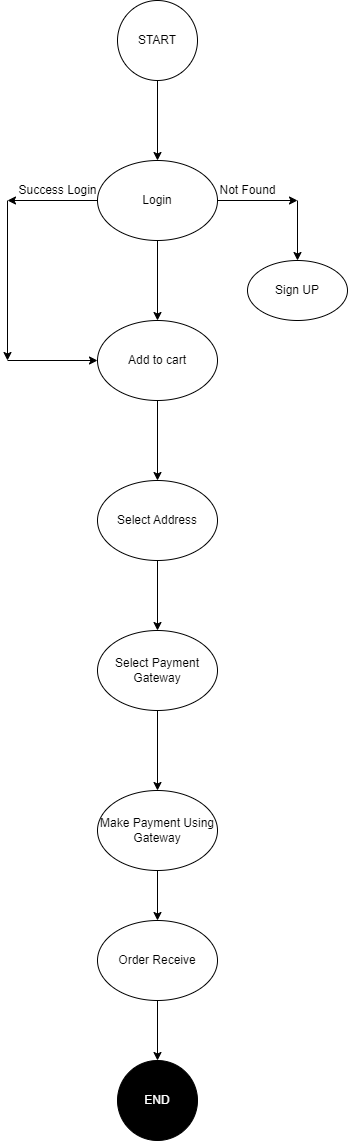

The diagram above was exported from draw.io. Its source (the exported page's mxGraphModel, read from the mxfile embedded in the PNG):
<mxGraphModel dx="1434" dy="707" grid="1" gridSize="10" guides="1" tooltips="1" connect="1" arrows="1" fold="1" page="1" pageScale="1" pageWidth="850" pageHeight="1100" math="0" shadow="0">
  <root>
    <mxCell id="0" />
    <mxCell id="1" parent="0" />
    <mxCell id="Ucq1wiM0B9baG-o8NF1r-3" value="" style="edgeStyle=orthogonalEdgeStyle;rounded=0;orthogonalLoop=1;jettySize=auto;html=1;" edge="1" parent="1" source="Ucq1wiM0B9baG-o8NF1r-1">
      <mxGeometry relative="1" as="geometry">
        <mxPoint x="460" y="160" as="targetPoint" />
      </mxGeometry>
    </mxCell>
    <mxCell id="Ucq1wiM0B9baG-o8NF1r-1" value="START" style="ellipse;whiteSpace=wrap;html=1;aspect=fixed;" vertex="1" parent="1">
      <mxGeometry x="420" width="80" height="80" as="geometry" />
    </mxCell>
    <mxCell id="Ucq1wiM0B9baG-o8NF1r-4" value="Login" style="ellipse;whiteSpace=wrap;html=1;" vertex="1" parent="1">
      <mxGeometry x="400" y="160" width="120" height="80" as="geometry" />
    </mxCell>
    <mxCell id="Ucq1wiM0B9baG-o8NF1r-5" value="" style="endArrow=classic;html=1;rounded=0;exitX=0.5;exitY=1;exitDx=0;exitDy=0;" edge="1" parent="1" source="Ucq1wiM0B9baG-o8NF1r-4">
      <mxGeometry width="50" height="50" relative="1" as="geometry">
        <mxPoint x="410" y="290" as="sourcePoint" />
        <mxPoint x="460" y="320" as="targetPoint" />
      </mxGeometry>
    </mxCell>
    <mxCell id="Ucq1wiM0B9baG-o8NF1r-6" value="Add to cart" style="ellipse;whiteSpace=wrap;html=1;" vertex="1" parent="1">
      <mxGeometry x="400" y="320" width="120" height="80" as="geometry" />
    </mxCell>
    <mxCell id="Ucq1wiM0B9baG-o8NF1r-7" value="" style="endArrow=classic;html=1;rounded=0;exitX=0.5;exitY=1;exitDx=0;exitDy=0;" edge="1" parent="1" source="Ucq1wiM0B9baG-o8NF1r-6">
      <mxGeometry width="50" height="50" relative="1" as="geometry">
        <mxPoint x="450" y="480" as="sourcePoint" />
        <mxPoint x="460" y="480" as="targetPoint" />
      </mxGeometry>
    </mxCell>
    <mxCell id="Ucq1wiM0B9baG-o8NF1r-8" value="Select Address" style="ellipse;whiteSpace=wrap;html=1;" vertex="1" parent="1">
      <mxGeometry x="400" y="480" width="120" height="80" as="geometry" />
    </mxCell>
    <mxCell id="Ucq1wiM0B9baG-o8NF1r-9" value="" style="endArrow=classic;html=1;rounded=0;exitX=0.5;exitY=1;exitDx=0;exitDy=0;" edge="1" parent="1" source="Ucq1wiM0B9baG-o8NF1r-8">
      <mxGeometry width="50" height="50" relative="1" as="geometry">
        <mxPoint x="450" y="640" as="sourcePoint" />
        <mxPoint x="460" y="630" as="targetPoint" />
      </mxGeometry>
    </mxCell>
    <mxCell id="Ucq1wiM0B9baG-o8NF1r-12" value="" style="edgeStyle=orthogonalEdgeStyle;rounded=0;orthogonalLoop=1;jettySize=auto;html=1;" edge="1" parent="1" source="Ucq1wiM0B9baG-o8NF1r-10">
      <mxGeometry relative="1" as="geometry">
        <mxPoint x="460" y="790" as="targetPoint" />
      </mxGeometry>
    </mxCell>
    <mxCell id="Ucq1wiM0B9baG-o8NF1r-10" value="Select Payment Gateway" style="ellipse;whiteSpace=wrap;html=1;" vertex="1" parent="1">
      <mxGeometry x="400" y="630" width="120" height="80" as="geometry" />
    </mxCell>
    <mxCell id="Ucq1wiM0B9baG-o8NF1r-13" value="Make Payment Using Gateway" style="ellipse;whiteSpace=wrap;html=1;" vertex="1" parent="1">
      <mxGeometry x="400" y="790" width="120" height="80" as="geometry" />
    </mxCell>
    <mxCell id="Ucq1wiM0B9baG-o8NF1r-14" value="" style="endArrow=classic;html=1;rounded=0;exitX=0.5;exitY=1;exitDx=0;exitDy=0;" edge="1" parent="1" source="Ucq1wiM0B9baG-o8NF1r-13">
      <mxGeometry width="50" height="50" relative="1" as="geometry">
        <mxPoint x="400" y="980" as="sourcePoint" />
        <mxPoint x="460" y="920" as="targetPoint" />
      </mxGeometry>
    </mxCell>
    <mxCell id="Ucq1wiM0B9baG-o8NF1r-15" value="END" style="ellipse;whiteSpace=wrap;html=1;aspect=fixed;fillColor=#000000;fontColor=#FFFFFF;" vertex="1" parent="1">
      <mxGeometry x="420" y="1060" width="80" height="80" as="geometry" />
    </mxCell>
    <mxCell id="Ucq1wiM0B9baG-o8NF1r-16" value="" style="endArrow=classic;html=1;rounded=0;fontColor=#FFFFFF;" edge="1" parent="1">
      <mxGeometry width="50" height="50" relative="1" as="geometry">
        <mxPoint x="520" y="200" as="sourcePoint" />
        <mxPoint x="600" y="200" as="targetPoint" />
      </mxGeometry>
    </mxCell>
    <mxCell id="Ucq1wiM0B9baG-o8NF1r-17" value="" style="endArrow=classic;html=1;rounded=0;fontColor=#FFFFFF;" edge="1" parent="1">
      <mxGeometry width="50" height="50" relative="1" as="geometry">
        <mxPoint x="600" y="200" as="sourcePoint" />
        <mxPoint x="600" y="260" as="targetPoint" />
      </mxGeometry>
    </mxCell>
    <mxCell id="Ucq1wiM0B9baG-o8NF1r-18" value="Sign UP" style="ellipse;whiteSpace=wrap;html=1;fontColor=#000000;fillColor=#FFFFFF;" vertex="1" parent="1">
      <mxGeometry x="550" y="260" width="100" height="60" as="geometry" />
    </mxCell>
    <mxCell id="Ucq1wiM0B9baG-o8NF1r-19" value="Not Found" style="text;html=1;align=center;verticalAlign=middle;resizable=0;points=[];autosize=1;strokeColor=none;fillColor=none;fontColor=#000000;" vertex="1" parent="1">
      <mxGeometry x="510" y="175" width="80" height="30" as="geometry" />
    </mxCell>
    <mxCell id="Ucq1wiM0B9baG-o8NF1r-20" value="" style="endArrow=classic;html=1;rounded=0;fontColor=#000000;exitX=0;exitY=0.5;exitDx=0;exitDy=0;" edge="1" parent="1" source="Ucq1wiM0B9baG-o8NF1r-4">
      <mxGeometry width="50" height="50" relative="1" as="geometry">
        <mxPoint x="360" y="200" as="sourcePoint" />
        <mxPoint x="310" y="200" as="targetPoint" />
      </mxGeometry>
    </mxCell>
    <mxCell id="Ucq1wiM0B9baG-o8NF1r-21" value="" style="endArrow=classic;html=1;rounded=0;fontColor=#000000;" edge="1" parent="1">
      <mxGeometry width="50" height="50" relative="1" as="geometry">
        <mxPoint x="310" y="200" as="sourcePoint" />
        <mxPoint x="310" y="360" as="targetPoint" />
      </mxGeometry>
    </mxCell>
    <mxCell id="Ucq1wiM0B9baG-o8NF1r-22" value="" style="endArrow=classic;html=1;rounded=0;fontColor=#000000;entryX=0;entryY=0.5;entryDx=0;entryDy=0;" edge="1" parent="1" target="Ucq1wiM0B9baG-o8NF1r-6">
      <mxGeometry width="50" height="50" relative="1" as="geometry">
        <mxPoint x="310" y="360" as="sourcePoint" />
        <mxPoint x="360" y="310" as="targetPoint" />
      </mxGeometry>
    </mxCell>
    <mxCell id="Ucq1wiM0B9baG-o8NF1r-23" value="Success Login" style="text;html=1;align=center;verticalAlign=middle;resizable=0;points=[];autosize=1;strokeColor=none;fillColor=none;fontColor=#000000;" vertex="1" parent="1">
      <mxGeometry x="310" y="175" width="100" height="30" as="geometry" />
    </mxCell>
    <mxCell id="Ucq1wiM0B9baG-o8NF1r-25" value="Order Receive" style="ellipse;whiteSpace=wrap;html=1;fontColor=#000000;fillColor=#FFFFFF;" vertex="1" parent="1">
      <mxGeometry x="400" y="920" width="120" height="80" as="geometry" />
    </mxCell>
    <mxCell id="Ucq1wiM0B9baG-o8NF1r-27" value="" style="endArrow=classic;html=1;rounded=0;fontColor=#000000;" edge="1" parent="1" source="Ucq1wiM0B9baG-o8NF1r-25">
      <mxGeometry width="50" height="50" relative="1" as="geometry">
        <mxPoint x="460" y="1050" as="sourcePoint" />
        <mxPoint x="460" y="1060" as="targetPoint" />
      </mxGeometry>
    </mxCell>
  </root>
</mxGraphModel>